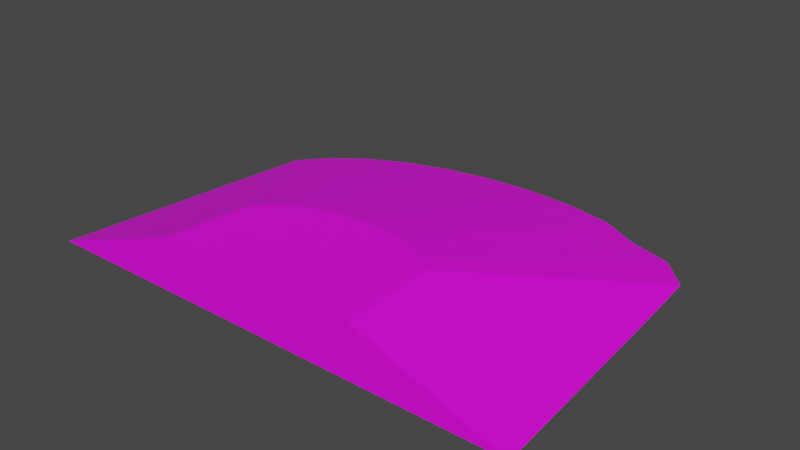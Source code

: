 # Source: terrain_Wooded_Hill_112.blend  (saved by Blender 3.0.42; exported with 4.5.12 LTS)
import bpy
from mathutils import Matrix  # noqa: F401  (used for matrix-valued properties, if any)

bpy.ops.wm.read_factory_settings(use_empty=True)
scene = bpy.context.scene
scene.name = 'Scene'

# ---- collections
col_collection = bpy.data.collections.new('Collection'); scene.collection.children.link(col_collection)

# ---- images (referenced by path relative to the original .blend; pixels are not part of the script)
import os
ASSET_DIR = os.environ.get("B2B_ASSET_DIR", "")  # directory of the original .blend (textures are referenced by path, not embedded)
HERE = os.path.dirname(os.path.abspath(__file__))  # packed textures are extracted next to this script under _unpacked/

def load_image(name, relpath, width, height, colorspace="sRGB"):
    """Load a texture the original file referenced (path relative to the .blend, or extracted next to this script)."""
    p = next((c for c in (os.path.join(HERE, relpath), os.path.join(ASSET_DIR, relpath)) if relpath and os.path.exists(c)), "")
    if p:
        img = bpy.data.images.load(p, check_existing=True)
        img.name = name
    else:  # same state as the original file: an image datablock whose file is absent (Cycles renders it pink)
        img = bpy.data.images.new(name, width, height)
        img.source = "FILE"
        img.filepath = "//" + (relpath or name)
    img.colorspace_settings.name = colorspace
    return img
img_background_jpg_001 = load_image('background.jpg.001', 'background.jpg', 1024, 1024, 'sRGB')

# ---- materials (node trees are filled in below, after node groups)
mat_material_001 = bpy.data.materials.new('Material.001')
mat_material_001.use_transparent_shadow = False

# ---- material node trees
mat_material_001.use_nodes = True; mat_material_001.node_tree.nodes.clear()
_N = mat_material_001.node_tree.nodes; _L = mat_material_001.node_tree.links
n0 = _N.new('ShaderNodeBsdfPrincipled'); n0.name = 'Principled BSDF'; n0.location = (10, 300)
n0.distribution = 'GGX'
n0.subsurface_method = 'BURLEY'
n0.inputs[3].default_value = 1.45
n0.inputs[27].default_value = (0.0, 0.0, 0.0, 1.0)
n0.inputs[28].default_value = 1.0
n1 = _N.new('ShaderNodeOutputMaterial'); n1.name = 'Material Output'; n1.location = (300, 300)
n2 = _N.new('ShaderNodeTexImage'); n2.name = 'Image Texture'; n2.location = (-500, 155)
n2.image = img_background_jpg_001
_L.new(n0.outputs[0], n1.inputs[0])
_L.new(n2.outputs[0], n0.inputs[0])
n1.is_active_output = True

# ---- world
world_world = bpy.data.worlds.new('World'); scene.world = world_world
world_world.use_nodes = True; world_world.node_tree.nodes.clear()
_N = world_world.node_tree.nodes; _L = world_world.node_tree.links
n0 = _N.new('ShaderNodeOutputWorld'); n0.name = 'World Output'; n0.location = (300, 300)
n1 = _N.new('ShaderNodeBackground'); n1.name = 'Background'; n1.location = (10, 300)
n1.inputs[0].default_value = (0.05088, 0.05088, 0.05088, 1.0)
_L.new(n1.outputs[0], n0.inputs[0])
n0.is_active_output = True
world_world.color = (0.05088, 0.05088, 0.05088)
world_world.use_sun_shadow = False
world_world.sun_shadow_jitter_overblur = 0.0

# ---- meshes
me_cube_011 = bpy.data.meshes.new('Cube.011')
me_cube_011.from_pydata([(0.1025, 1.565, -0.1066), (0.4771, 1.542, -0.1066), (0.8374, 1.474, -0.1066), (1.128, 1.308, -0.09899), (1.46, 1.214, -0.1066), (1.677, 0.9781, -0.09899), (1.718, 0.4853, -0.09899), (-1.671, 0.8262, -0.1066), (-1.494, 1.033, -0.1066), (-1.255, 1.214, -0.1066), (-0.9643, 1.363, -0.1066), (-0.6323, 1.474, -0.1066), (-0.2721, 1.542, -0.1066), (1.833, -1.191, -0.106), (-1.907, -1.191, -0.1066), (-0.741, -0.5394, 0.2871), (-0.6648, -0.4505, 0.2871), (-0.8172, -1.191, 0.2871), (-0.2948, -0.2613, 0.2871), (-0.4373, -0.3087, 0.2871), (-0.1401, -0.232, 0.2871), (0.02075, -0.2221, 0.2871), (-0.5623, -0.3726, 0.2871), (0.3363, -0.2613, 0.2871), (0.7049, -0.462, 0.2871), (0.7229, -0.6759, 0.2871), (0.7522, -1.191, 0.2871), (0.6038, -0.3726, 0.2871), (0.4669, -0.3186, 0.2871), (0.1816, -0.232, 0.2871)], [], [(15, 17, 26, 25, 24, 27, 28, 23, 29, 21, 20, 18, 19, 22, 16), (29, 1, 0, 21), (23, 2, 1, 29), (28, 3, 2, 23), (27, 4, 3, 28), (24, 5, 4, 27), (25, 6, 5, 24), (26, 13, 6, 25), (7, 14, 17, 15), (8, 7, 15, 16), (22, 9, 8, 16), (19, 10, 9, 22), (18, 11, 10, 19), (7, 8, 9, 10, 11, 12, 0, 1, 2, 3, 4, 5, 6, 13, 14), (20, 12, 11, 18), (0, 12, 20, 21), (17, 14, 13, 26)])
_uv = me_cube_011.uv_layers.new(name='UVMap')
_uv.uv.foreach_set('vector', [0.4933, 0.3953, 0.525, 0.2907, 0.7675, 0.3964, 0.7285, 0.473, 0.7115, 0.5045, 0.6899, 0.5113, 0.6651, 0.5103, 0.6411, 0.5103, 0.6153, 0.5043, 0.5897, 0.495, 0.5656, 0.4826, 0.5436, 0.4678, 0.5248, 0.4509, 0.5097, 0.4327, 0.4991, 0.414, 0.6153, 0.5043, 0.539, 0.8044, 0.4795, 0.7827, 0.5897, 0.495, 0.6411, 0.5103, 0.5992, 0.8183, 0.539, 0.8044, 0.6153, 0.5043, 0.6651, 0.5103, 0.6553, 0.8125, 0.5992, 0.8183, 0.6411, 0.5103, 0.6899, 0.5113, 0.7127, 0.8207, 0.6553, 0.8125, 0.6651, 0.5103, 0.7115, 0.5045, 0.762, 0.799, 0.7127, 0.8207, 0.6899, 0.5113, 0.7285, 0.473, 0.8013, 0.7266, 0.762, 0.799, 0.7115, 0.5045, 0.7675, 0.3964, 0.931, 0.4787, 0.8013, 0.7266, 0.7285, 0.473, 0.2548, 0.5505, 0.3532, 0.2268, 0.525, 0.2907, 0.4933, 0.3953, 0.2684, 0.594, 0.2548, 0.5505, 0.4933, 0.3953, 0.4991, 0.414, 0.5097, 0.4327, 0.2932, 0.6378, 0.2684, 0.594, 0.4991, 0.414, 0.5248, 0.4509, 0.3282, 0.6801, 0.2932, 0.6378, 0.5097, 0.4327, 0.5436, 0.4678, 0.3721, 0.7193, 0.3282, 0.6801, 0.5248, 0.4509, 0.01331, 0.992, 0.01211, 0.991, 0.01106, 0.9896, 0.01019, 0.9879, 0.009553, 0.986, 0.009159, 0.9839, 0.009025, 0.9817, 0.009159, 0.9796, 0.009553, 0.9775, 0.01051, 0.9758, 0.01106, 0.9739, 0.01243, 0.9726, 0.01529, 0.9724, 0.025, 0.9717, 0.025, 0.9934, 0.5656, 0.4826, 0.4232, 0.754, 0.3721, 0.7193, 0.5436, 0.4678, 0.4795, 0.7827, 0.4232, 0.754, 0.5656, 0.4826, 0.5897, 0.495, 0.9337, 0.1838, 1.0, 0.0, 1.0, 0.6304, 0.9337, 0.4483])
me_cube_011.materials.append(mat_material_001)
me_cube_011.use_remesh_fix_poles = True
me_cube_011.use_remesh_preserve_attributes = False
me_cube_011.use_paint_bone_selection = False
me_cube_011.use_paint_mask = True
me_cube_011.update()

# ---- objects
ob_terrain_wooded_hill__112 = bpy.data.objects.new('terrain Wooded Hill #112', me_cube_011)

# ---- transforms, parenting, visibility, modifiers, constraints
ob_terrain_wooded_hill__112.location = (0.0, 0.0, 0.0)
ob_terrain_wooded_hill__112.lineart.crease_threshold = 0.0

# ---- collection membership
col_collection.objects.link(ob_terrain_wooded_hill__112)

# ---- scene / render settings (as saved in the file)
scene.frame_start = 1; scene.frame_end = 250; scene.frame_set(0)
scene.render.engine = 'BLENDER_EEVEE_NEXT'
scene.cycles.use_denoising = False
scene.cycles.samples = 128
scene.cycles.sampling_pattern = 'TABULATED_SOBOL'
scene.cycles.use_adaptive_sampling = False
scene.cycles.use_light_tree = False
scene.view_settings.view_transform = 'Filmic'
bpy.context.view_layer.update()

# ---- added for rendering (the .blend has no active camera and no usable light): camera, sun
cam_auto = bpy.data.cameras.new('AutoCamera')
cam_auto.lens = 50.0
cam_auto.sensor_width = 36.0
cam_auto.clip_end = 1000.0
ob_auto_camera = bpy.data.objects.new('AutoCamera', cam_auto)
scene.collection.objects.link(ob_auto_camera)
ob_auto_camera.location = (4.27652, -4.98962, 3.54134)
ob_auto_camera.rotation_euler = (1.09748, -7.21219e-08, 0.694738)
scene.camera = ob_auto_camera
light_auto_sun = bpy.data.lights.new('AutoSun', 'SUN')
light_auto_sun.energy = 3.0
light_auto_sun.angle = 0.0523599
ob_auto_sun = bpy.data.objects.new('AutoSun', light_auto_sun)
scene.collection.objects.link(ob_auto_sun)
ob_auto_sun.rotation_euler = (0.872665, 0.174533, 0.523599)
bpy.context.view_layer.update()
